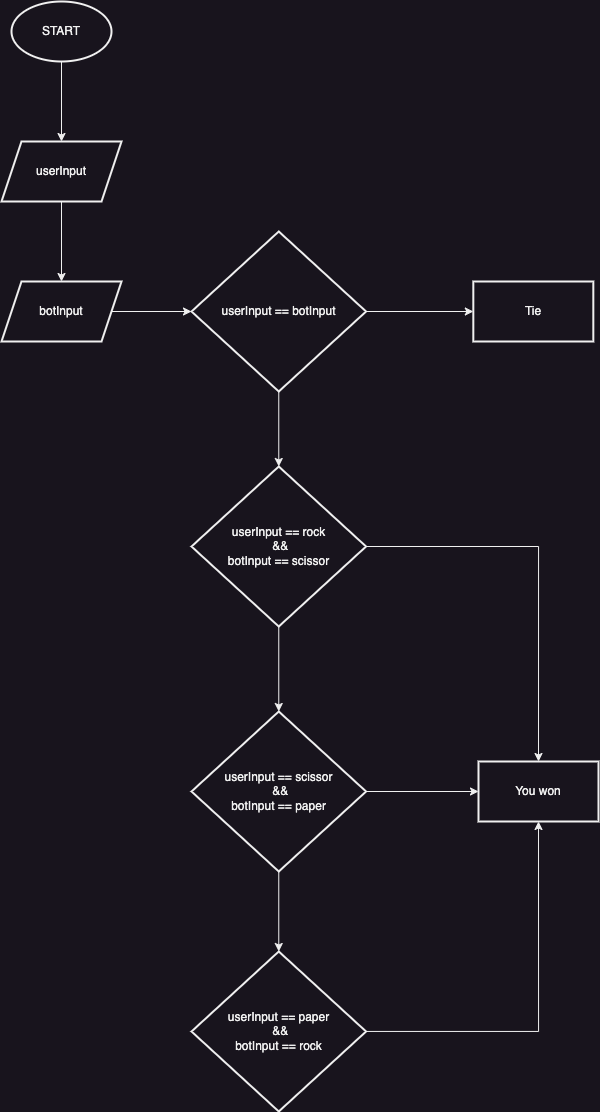

The diagram above was exported from draw.io. Its source (the exported page's mxGraphModel, read from the mxfile embedded in the PNG):
<mxGraphModel dx="934" dy="539" grid="1" gridSize="10" guides="1" tooltips="1" connect="1" arrows="1" fold="1" page="1" pageScale="1" pageWidth="827" pageHeight="1169" math="0" shadow="0">
  <root>
    <mxCell id="0" />
    <mxCell id="1" parent="0" />
    <mxCell id="mxvscfGoRZnaaSIUvEgT-4" value="" style="edgeStyle=orthogonalEdgeStyle;rounded=0;orthogonalLoop=1;jettySize=auto;html=1;" edge="1" parent="1" source="mxvscfGoRZnaaSIUvEgT-2" target="mxvscfGoRZnaaSIUvEgT-3">
      <mxGeometry relative="1" as="geometry" />
    </mxCell>
    <mxCell id="mxvscfGoRZnaaSIUvEgT-2" value="START" style="strokeWidth=2;html=1;shape=mxgraph.flowchart.start_1;whiteSpace=wrap;" vertex="1" parent="1">
      <mxGeometry x="360" y="40" width="100" height="60" as="geometry" />
    </mxCell>
    <mxCell id="mxvscfGoRZnaaSIUvEgT-6" value="" style="edgeStyle=orthogonalEdgeStyle;rounded=0;orthogonalLoop=1;jettySize=auto;html=1;" edge="1" parent="1" source="mxvscfGoRZnaaSIUvEgT-3" target="mxvscfGoRZnaaSIUvEgT-5">
      <mxGeometry relative="1" as="geometry" />
    </mxCell>
    <mxCell id="mxvscfGoRZnaaSIUvEgT-3" value="userInput" style="shape=parallelogram;perimeter=parallelogramPerimeter;whiteSpace=wrap;html=1;fixedSize=1;strokeWidth=2;" vertex="1" parent="1">
      <mxGeometry x="350" y="180" width="120" height="60" as="geometry" />
    </mxCell>
    <mxCell id="mxvscfGoRZnaaSIUvEgT-8" value="" style="edgeStyle=orthogonalEdgeStyle;rounded=0;orthogonalLoop=1;jettySize=auto;html=1;" edge="1" parent="1" source="mxvscfGoRZnaaSIUvEgT-5" target="mxvscfGoRZnaaSIUvEgT-7">
      <mxGeometry relative="1" as="geometry" />
    </mxCell>
    <mxCell id="mxvscfGoRZnaaSIUvEgT-5" value="botInput" style="shape=parallelogram;perimeter=parallelogramPerimeter;whiteSpace=wrap;html=1;fixedSize=1;strokeWidth=2;" vertex="1" parent="1">
      <mxGeometry x="350" y="320" width="120" height="60" as="geometry" />
    </mxCell>
    <mxCell id="mxvscfGoRZnaaSIUvEgT-11" value="" style="edgeStyle=orthogonalEdgeStyle;rounded=0;orthogonalLoop=1;jettySize=auto;html=1;" edge="1" parent="1" source="mxvscfGoRZnaaSIUvEgT-7" target="mxvscfGoRZnaaSIUvEgT-10">
      <mxGeometry relative="1" as="geometry" />
    </mxCell>
    <mxCell id="mxvscfGoRZnaaSIUvEgT-15" style="edgeStyle=orthogonalEdgeStyle;rounded=0;orthogonalLoop=1;jettySize=auto;html=1;entryX=0.5;entryY=0;entryDx=0;entryDy=0;" edge="1" parent="1" source="mxvscfGoRZnaaSIUvEgT-7" target="mxvscfGoRZnaaSIUvEgT-14">
      <mxGeometry relative="1" as="geometry" />
    </mxCell>
    <mxCell id="mxvscfGoRZnaaSIUvEgT-7" value="userInput == botInput" style="rhombus;whiteSpace=wrap;html=1;strokeWidth=2;" vertex="1" parent="1">
      <mxGeometry x="540" y="270" width="174.55" height="160" as="geometry" />
    </mxCell>
    <mxCell id="mxvscfGoRZnaaSIUvEgT-10" value="Tie" style="whiteSpace=wrap;html=1;strokeWidth=2;" vertex="1" parent="1">
      <mxGeometry x="821.8249999999999" y="320" width="120" height="60" as="geometry" />
    </mxCell>
    <mxCell id="mxvscfGoRZnaaSIUvEgT-19" value="" style="edgeStyle=orthogonalEdgeStyle;rounded=0;orthogonalLoop=1;jettySize=auto;html=1;" edge="1" parent="1" source="mxvscfGoRZnaaSIUvEgT-14" target="mxvscfGoRZnaaSIUvEgT-16">
      <mxGeometry relative="1" as="geometry" />
    </mxCell>
    <mxCell id="mxvscfGoRZnaaSIUvEgT-22" style="edgeStyle=orthogonalEdgeStyle;rounded=0;orthogonalLoop=1;jettySize=auto;html=1;entryX=0.5;entryY=0;entryDx=0;entryDy=0;" edge="1" parent="1" source="mxvscfGoRZnaaSIUvEgT-14" target="mxvscfGoRZnaaSIUvEgT-20">
      <mxGeometry relative="1" as="geometry">
        <mxPoint x="870" y="770" as="targetPoint" />
      </mxGeometry>
    </mxCell>
    <mxCell id="mxvscfGoRZnaaSIUvEgT-14" value="userInput == rock&lt;br&gt;&amp;nbsp;&amp;amp;&amp;amp; &lt;br&gt;botInput == scissor" style="rhombus;whiteSpace=wrap;html=1;strokeWidth=2;" vertex="1" parent="1">
      <mxGeometry x="540" y="505" width="174.55" height="160" as="geometry" />
    </mxCell>
    <mxCell id="mxvscfGoRZnaaSIUvEgT-18" value="" style="edgeStyle=orthogonalEdgeStyle;rounded=0;orthogonalLoop=1;jettySize=auto;html=1;" edge="1" parent="1" source="mxvscfGoRZnaaSIUvEgT-16" target="mxvscfGoRZnaaSIUvEgT-17">
      <mxGeometry relative="1" as="geometry" />
    </mxCell>
    <mxCell id="mxvscfGoRZnaaSIUvEgT-23" value="" style="edgeStyle=orthogonalEdgeStyle;rounded=0;orthogonalLoop=1;jettySize=auto;html=1;" edge="1" parent="1" source="mxvscfGoRZnaaSIUvEgT-16" target="mxvscfGoRZnaaSIUvEgT-20">
      <mxGeometry relative="1" as="geometry" />
    </mxCell>
    <mxCell id="mxvscfGoRZnaaSIUvEgT-16" value="userInput == scissor&lt;br&gt;&amp;nbsp;&amp;amp;&amp;amp; &lt;br&gt;botInput == paper" style="rhombus;whiteSpace=wrap;html=1;strokeWidth=2;" vertex="1" parent="1">
      <mxGeometry x="540" y="750" width="174.55" height="160" as="geometry" />
    </mxCell>
    <mxCell id="mxvscfGoRZnaaSIUvEgT-24" style="edgeStyle=orthogonalEdgeStyle;rounded=0;orthogonalLoop=1;jettySize=auto;html=1;entryX=0.5;entryY=1;entryDx=0;entryDy=0;" edge="1" parent="1" source="mxvscfGoRZnaaSIUvEgT-17" target="mxvscfGoRZnaaSIUvEgT-20">
      <mxGeometry relative="1" as="geometry">
        <mxPoint x="880" y="869.9999999999998" as="targetPoint" />
      </mxGeometry>
    </mxCell>
    <mxCell id="mxvscfGoRZnaaSIUvEgT-17" value="userInput == paper&lt;br&gt;&amp;nbsp;&amp;amp;&amp;amp; &lt;br&gt;botInput == rock" style="rhombus;whiteSpace=wrap;html=1;strokeWidth=2;" vertex="1" parent="1">
      <mxGeometry x="540" y="990" width="174.55" height="160" as="geometry" />
    </mxCell>
    <mxCell id="mxvscfGoRZnaaSIUvEgT-20" value="You won" style="whiteSpace=wrap;html=1;strokeWidth=2;" vertex="1" parent="1">
      <mxGeometry x="827.0049999999999" y="800" width="120" height="60" as="geometry" />
    </mxCell>
  </root>
</mxGraphModel>